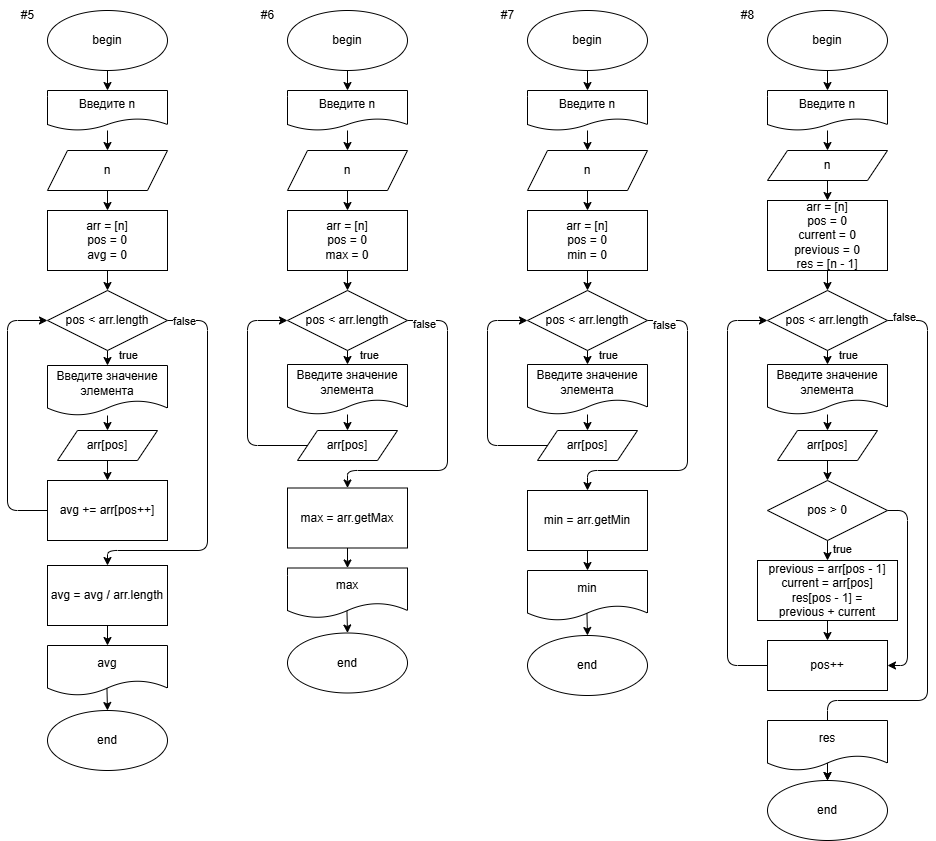

The diagram above was exported from draw.io. Its source (the exported page's mxGraphModel, read from the mxfile embedded in the PNG):
<mxGraphModel dx="764" dy="879" grid="1" gridSize="10" guides="1" tooltips="1" connect="1" arrows="1" fold="1" page="1" pageScale="1" pageWidth="850" pageHeight="1100" math="0" shadow="0">
  <root>
    <mxCell id="0" />
    <mxCell id="1" parent="0" />
    <mxCell id="108" style="edgeStyle=none;html=1;exitX=0.5;exitY=1;exitDx=0;exitDy=0;entryX=0.5;entryY=0;entryDx=0;entryDy=0;" parent="1" source="109" target="117" edge="1">
      <mxGeometry relative="1" as="geometry" />
    </mxCell>
    <mxCell id="109" value="begin" style="ellipse;whiteSpace=wrap;html=1;" parent="1" vertex="1">
      <mxGeometry x="80" y="50" width="120" height="60" as="geometry" />
    </mxCell>
    <mxCell id="110" value="end" style="ellipse;whiteSpace=wrap;html=1;" parent="1" vertex="1">
      <mxGeometry x="80" y="750" width="120" height="60" as="geometry" />
    </mxCell>
    <mxCell id="111" style="edgeStyle=none;html=1;exitX=1;exitY=0.5;exitDx=0;exitDy=0;entryX=0.5;entryY=0;entryDx=0;entryDy=0;" parent="1" source="113" target="130" edge="1">
      <mxGeometry relative="1" as="geometry">
        <mxPoint x="140" y="590" as="targetPoint" />
        <Array as="points">
          <mxPoint x="240" y="360" />
          <mxPoint x="240" y="590" />
          <mxPoint x="140" y="590" />
        </Array>
      </mxGeometry>
    </mxCell>
    <mxCell id="112" value="false" style="edgeLabel;html=1;align=center;verticalAlign=middle;resizable=0;points=[];" parent="111" vertex="1" connectable="0">
      <mxGeometry x="-0.235" y="2" relative="1" as="geometry">
        <mxPoint x="-26" y="-107" as="offset" />
      </mxGeometry>
    </mxCell>
    <mxCell id="133" style="edgeStyle=none;html=1;exitX=0.5;exitY=1;exitDx=0;exitDy=0;entryX=0.5;entryY=0;entryDx=0;entryDy=0;" parent="1" source="113" target="127" edge="1">
      <mxGeometry relative="1" as="geometry" />
    </mxCell>
    <mxCell id="180" value="true" style="edgeLabel;html=1;align=center;verticalAlign=middle;resizable=0;points=[];" parent="133" vertex="1" connectable="0">
      <mxGeometry x="-0.52" y="-1" relative="1" as="geometry">
        <mxPoint x="21" as="offset" />
      </mxGeometry>
    </mxCell>
    <mxCell id="113" value="pos &amp;lt; arr.length" style="rhombus;whiteSpace=wrap;html=1;" parent="1" vertex="1">
      <mxGeometry x="80" y="330" width="120" height="60" as="geometry" />
    </mxCell>
    <mxCell id="114" style="edgeStyle=none;html=1;exitX=0;exitY=0.5;exitDx=0;exitDy=0;entryX=0;entryY=0.5;entryDx=0;entryDy=0;" parent="1" source="121" target="113" edge="1">
      <mxGeometry relative="1" as="geometry">
        <mxPoint x="140" y="310" as="targetPoint" />
        <Array as="points">
          <mxPoint x="40" y="550" />
          <mxPoint x="40" y="360" />
        </Array>
      </mxGeometry>
    </mxCell>
    <mxCell id="115" style="edgeStyle=none;html=1;exitX=0.495;exitY=0.815;exitDx=0;exitDy=0;entryX=0.5;entryY=0;entryDx=0;entryDy=0;exitPerimeter=0;" parent="1" source="122" target="110" edge="1">
      <mxGeometry relative="1" as="geometry">
        <mxPoint x="140" y="745" as="sourcePoint" />
      </mxGeometry>
    </mxCell>
    <mxCell id="116" style="edgeStyle=none;html=1;entryX=0.5;entryY=0;entryDx=0;entryDy=0;" parent="1" source="117" target="119" edge="1">
      <mxGeometry relative="1" as="geometry" />
    </mxCell>
    <mxCell id="117" value="Введите n" style="shape=document;whiteSpace=wrap;html=1;boundedLbl=1;rounded=0;" parent="1" vertex="1">
      <mxGeometry x="80" y="130" width="120" height="40" as="geometry" />
    </mxCell>
    <mxCell id="118" style="edgeStyle=none;html=1;exitX=0.5;exitY=1;exitDx=0;exitDy=0;entryX=0.5;entryY=0;entryDx=0;entryDy=0;" parent="1" source="119" target="125" edge="1">
      <mxGeometry relative="1" as="geometry" />
    </mxCell>
    <mxCell id="119" value="n" style="shape=parallelogram;perimeter=parallelogramPerimeter;whiteSpace=wrap;html=1;fixedSize=1;" parent="1" vertex="1">
      <mxGeometry x="80" y="190" width="120" height="40" as="geometry" />
    </mxCell>
    <mxCell id="121" value="avg += arr[pos++]" style="rounded=0;whiteSpace=wrap;html=1;" parent="1" vertex="1">
      <mxGeometry x="80" y="520" width="120" height="60" as="geometry" />
    </mxCell>
    <mxCell id="122" value="avg" style="shape=document;whiteSpace=wrap;html=1;boundedLbl=1;" parent="1" vertex="1">
      <mxGeometry x="80" y="685" width="120" height="50" as="geometry" />
    </mxCell>
    <mxCell id="123" value="#5" style="text;html=1;align=center;verticalAlign=middle;resizable=0;points=[];autosize=1;strokeColor=none;fillColor=none;" parent="1" vertex="1">
      <mxGeometry x="40" y="40" width="40" height="30" as="geometry" />
    </mxCell>
    <mxCell id="124" style="edgeStyle=none;html=1;exitX=0.5;exitY=1;exitDx=0;exitDy=0;entryX=0.5;entryY=0;entryDx=0;entryDy=0;" parent="1" source="125" target="113" edge="1">
      <mxGeometry relative="1" as="geometry">
        <mxPoint x="140" y="330" as="targetPoint" />
      </mxGeometry>
    </mxCell>
    <mxCell id="125" value="arr = [n]&lt;br&gt;pos = 0&lt;br&gt;avg = 0" style="rounded=0;whiteSpace=wrap;html=1;" parent="1" vertex="1">
      <mxGeometry x="80" y="250" width="120" height="60" as="geometry" />
    </mxCell>
    <mxCell id="126" style="edgeStyle=none;html=1;entryX=0.5;entryY=0;entryDx=0;entryDy=0;" parent="1" source="127" target="129" edge="1">
      <mxGeometry relative="1" as="geometry" />
    </mxCell>
    <mxCell id="127" value="Введите значение элемента" style="shape=document;whiteSpace=wrap;html=1;boundedLbl=1;rounded=0;" parent="1" vertex="1">
      <mxGeometry x="80" y="405" width="120" height="50" as="geometry" />
    </mxCell>
    <mxCell id="128" style="edgeStyle=none;html=1;exitX=0.5;exitY=1;exitDx=0;exitDy=0;entryX=0.5;entryY=0;entryDx=0;entryDy=0;" parent="1" source="129" target="121" edge="1">
      <mxGeometry relative="1" as="geometry" />
    </mxCell>
    <mxCell id="129" value="arr[pos]" style="shape=parallelogram;perimeter=parallelogramPerimeter;whiteSpace=wrap;html=1;fixedSize=1;" parent="1" vertex="1">
      <mxGeometry x="90" y="470" width="100" height="30" as="geometry" />
    </mxCell>
    <mxCell id="132" style="edgeStyle=none;html=1;exitX=0.5;exitY=1;exitDx=0;exitDy=0;entryX=0.5;entryY=0;entryDx=0;entryDy=0;" parent="1" source="130" target="122" edge="1">
      <mxGeometry relative="1" as="geometry" />
    </mxCell>
    <mxCell id="130" value="avg = avg / arr.length" style="rounded=0;whiteSpace=wrap;html=1;" parent="1" vertex="1">
      <mxGeometry x="80" y="605" width="120" height="60" as="geometry" />
    </mxCell>
    <mxCell id="134" style="edgeStyle=none;html=1;exitX=0.5;exitY=1;exitDx=0;exitDy=0;entryX=0.5;entryY=0;entryDx=0;entryDy=0;" parent="1" source="135" target="144" edge="1">
      <mxGeometry relative="1" as="geometry" />
    </mxCell>
    <mxCell id="135" value="begin" style="ellipse;whiteSpace=wrap;html=1;" parent="1" vertex="1">
      <mxGeometry x="320" y="50" width="120" height="60" as="geometry" />
    </mxCell>
    <mxCell id="136" value="end" style="ellipse;whiteSpace=wrap;html=1;" parent="1" vertex="1">
      <mxGeometry x="320" y="672.5" width="120" height="60" as="geometry" />
    </mxCell>
    <mxCell id="137" style="edgeStyle=none;html=1;exitX=1;exitY=0.5;exitDx=0;exitDy=0;entryX=0.5;entryY=0;entryDx=0;entryDy=0;" parent="1" source="140" target="148" edge="1">
      <mxGeometry relative="1" as="geometry">
        <mxPoint x="380" y="590" as="targetPoint" />
        <Array as="points">
          <mxPoint x="480" y="360" />
          <mxPoint x="480" y="510" />
          <mxPoint x="380" y="510" />
          <mxPoint x="380" y="520" />
        </Array>
      </mxGeometry>
    </mxCell>
    <mxCell id="138" value="false" style="edgeLabel;html=1;align=center;verticalAlign=middle;resizable=0;points=[];" parent="137" vertex="1" connectable="0">
      <mxGeometry x="-0.235" y="2" relative="1" as="geometry">
        <mxPoint x="-26" y="-75" as="offset" />
      </mxGeometry>
    </mxCell>
    <mxCell id="139" style="edgeStyle=none;html=1;exitX=0.5;exitY=1;exitDx=0;exitDy=0;entryX=0.5;entryY=0;entryDx=0;entryDy=0;" parent="1" source="140" target="154" edge="1">
      <mxGeometry relative="1" as="geometry" />
    </mxCell>
    <mxCell id="182" value="true" style="edgeLabel;html=1;align=center;verticalAlign=middle;resizable=0;points=[];" parent="139" vertex="1" connectable="0">
      <mxGeometry x="-0.2" relative="1" as="geometry">
        <mxPoint x="21" y="-2" as="offset" />
      </mxGeometry>
    </mxCell>
    <mxCell id="140" value="pos &amp;lt; arr.length" style="rhombus;whiteSpace=wrap;html=1;" parent="1" vertex="1">
      <mxGeometry x="320" y="330" width="120" height="60" as="geometry" />
    </mxCell>
    <mxCell id="141" style="edgeStyle=none;html=1;exitX=0;exitY=0.5;exitDx=0;exitDy=0;entryX=0;entryY=0.5;entryDx=0;entryDy=0;" parent="1" source="156" target="140" edge="1">
      <mxGeometry relative="1" as="geometry">
        <mxPoint x="380" y="310" as="targetPoint" />
        <Array as="points">
          <mxPoint x="280" y="485" />
          <mxPoint x="280" y="360" />
        </Array>
      </mxGeometry>
    </mxCell>
    <mxCell id="142" style="edgeStyle=none;html=1;exitX=0.495;exitY=0.815;exitDx=0;exitDy=0;entryX=0.5;entryY=0;entryDx=0;entryDy=0;exitPerimeter=0;" parent="1" source="149" target="136" edge="1">
      <mxGeometry relative="1" as="geometry">
        <mxPoint x="380" y="667.5" as="sourcePoint" />
      </mxGeometry>
    </mxCell>
    <mxCell id="143" style="edgeStyle=none;html=1;entryX=0.5;entryY=0;entryDx=0;entryDy=0;" parent="1" source="144" target="146" edge="1">
      <mxGeometry relative="1" as="geometry" />
    </mxCell>
    <mxCell id="144" value="Введите n" style="shape=document;whiteSpace=wrap;html=1;boundedLbl=1;rounded=0;" parent="1" vertex="1">
      <mxGeometry x="320" y="130" width="120" height="40" as="geometry" />
    </mxCell>
    <mxCell id="145" style="edgeStyle=none;html=1;exitX=0.5;exitY=1;exitDx=0;exitDy=0;entryX=0.5;entryY=0;entryDx=0;entryDy=0;" parent="1" source="146" target="152" edge="1">
      <mxGeometry relative="1" as="geometry" />
    </mxCell>
    <mxCell id="146" value="n" style="shape=parallelogram;perimeter=parallelogramPerimeter;whiteSpace=wrap;html=1;fixedSize=1;" parent="1" vertex="1">
      <mxGeometry x="320" y="190" width="120" height="40" as="geometry" />
    </mxCell>
    <mxCell id="147" style="edgeStyle=none;html=1;exitX=0.5;exitY=1;exitDx=0;exitDy=0;entryX=0.5;entryY=0;entryDx=0;entryDy=0;" parent="1" source="148" target="149" edge="1">
      <mxGeometry relative="1" as="geometry" />
    </mxCell>
    <mxCell id="148" value="max = arr.getMax" style="rounded=0;whiteSpace=wrap;html=1;" parent="1" vertex="1">
      <mxGeometry x="320" y="527.5" width="120" height="60" as="geometry" />
    </mxCell>
    <mxCell id="149" value="max" style="shape=document;whiteSpace=wrap;html=1;boundedLbl=1;" parent="1" vertex="1">
      <mxGeometry x="320" y="607.5" width="120" height="50" as="geometry" />
    </mxCell>
    <mxCell id="150" value="#6" style="text;html=1;align=center;verticalAlign=middle;resizable=0;points=[];autosize=1;strokeColor=none;fillColor=none;" parent="1" vertex="1">
      <mxGeometry x="280" y="40" width="40" height="30" as="geometry" />
    </mxCell>
    <mxCell id="151" style="edgeStyle=none;html=1;exitX=0.5;exitY=1;exitDx=0;exitDy=0;entryX=0.5;entryY=0;entryDx=0;entryDy=0;" parent="1" source="152" target="140" edge="1">
      <mxGeometry relative="1" as="geometry">
        <mxPoint x="380" y="330" as="targetPoint" />
      </mxGeometry>
    </mxCell>
    <mxCell id="152" value="arr = [n]&lt;br&gt;pos = 0&lt;br&gt;max = 0" style="rounded=0;whiteSpace=wrap;html=1;" parent="1" vertex="1">
      <mxGeometry x="320" y="250" width="120" height="60" as="geometry" />
    </mxCell>
    <mxCell id="153" style="edgeStyle=none;html=1;entryX=0.5;entryY=0;entryDx=0;entryDy=0;" parent="1" source="154" target="156" edge="1">
      <mxGeometry relative="1" as="geometry" />
    </mxCell>
    <mxCell id="154" value="Введите значение элемента" style="shape=document;whiteSpace=wrap;html=1;boundedLbl=1;rounded=0;" parent="1" vertex="1">
      <mxGeometry x="320" y="404" width="120" height="50" as="geometry" />
    </mxCell>
    <mxCell id="156" value="arr[pos]" style="shape=parallelogram;perimeter=parallelogramPerimeter;whiteSpace=wrap;html=1;fixedSize=1;" parent="1" vertex="1">
      <mxGeometry x="330" y="470" width="100" height="30" as="geometry" />
    </mxCell>
    <mxCell id="157" style="edgeStyle=none;html=1;exitX=0.5;exitY=1;exitDx=0;exitDy=0;entryX=0.5;entryY=0;entryDx=0;entryDy=0;" parent="1" source="158" target="167" edge="1">
      <mxGeometry relative="1" as="geometry" />
    </mxCell>
    <mxCell id="158" value="begin" style="ellipse;whiteSpace=wrap;html=1;" parent="1" vertex="1">
      <mxGeometry x="560" y="50" width="120" height="60" as="geometry" />
    </mxCell>
    <mxCell id="159" value="end" style="ellipse;whiteSpace=wrap;html=1;" parent="1" vertex="1">
      <mxGeometry x="560" y="675" width="120" height="60" as="geometry" />
    </mxCell>
    <mxCell id="160" style="edgeStyle=none;html=1;exitX=1;exitY=0.5;exitDx=0;exitDy=0;entryX=0.5;entryY=0;entryDx=0;entryDy=0;" parent="1" source="163" target="171" edge="1">
      <mxGeometry relative="1" as="geometry">
        <mxPoint x="620" y="590" as="targetPoint" />
        <Array as="points">
          <mxPoint x="720" y="360" />
          <mxPoint x="720" y="510" />
          <mxPoint x="620" y="510" />
        </Array>
      </mxGeometry>
    </mxCell>
    <mxCell id="161" value="false" style="edgeLabel;html=1;align=center;verticalAlign=middle;resizable=0;points=[];" parent="160" vertex="1" connectable="0">
      <mxGeometry x="-0.235" y="2" relative="1" as="geometry">
        <mxPoint x="-26" y="-75" as="offset" />
      </mxGeometry>
    </mxCell>
    <mxCell id="162" style="edgeStyle=none;html=1;exitX=0.5;exitY=1;exitDx=0;exitDy=0;entryX=0.5;entryY=0;entryDx=0;entryDy=0;" parent="1" source="163" target="177" edge="1">
      <mxGeometry relative="1" as="geometry" />
    </mxCell>
    <mxCell id="183" value="true" style="edgeLabel;html=1;align=center;verticalAlign=middle;resizable=0;points=[];" parent="162" vertex="1" connectable="0">
      <mxGeometry x="-0.4857" y="-1" relative="1" as="geometry">
        <mxPoint x="21" as="offset" />
      </mxGeometry>
    </mxCell>
    <mxCell id="163" value="pos &amp;lt; arr.length" style="rhombus;whiteSpace=wrap;html=1;" parent="1" vertex="1">
      <mxGeometry x="560" y="330" width="120" height="60" as="geometry" />
    </mxCell>
    <mxCell id="164" style="edgeStyle=none;html=1;exitX=0;exitY=0.5;exitDx=0;exitDy=0;entryX=0;entryY=0.5;entryDx=0;entryDy=0;" parent="1" source="179" target="163" edge="1">
      <mxGeometry relative="1" as="geometry">
        <mxPoint x="620" y="310" as="targetPoint" />
        <Array as="points">
          <mxPoint x="520" y="485" />
          <mxPoint x="520" y="360" />
        </Array>
      </mxGeometry>
    </mxCell>
    <mxCell id="165" style="edgeStyle=none;html=1;exitX=0.495;exitY=0.815;exitDx=0;exitDy=0;entryX=0.5;entryY=0;entryDx=0;entryDy=0;exitPerimeter=0;" parent="1" source="172" target="159" edge="1">
      <mxGeometry relative="1" as="geometry">
        <mxPoint x="620" y="670" as="sourcePoint" />
      </mxGeometry>
    </mxCell>
    <mxCell id="166" style="edgeStyle=none;html=1;entryX=0.5;entryY=0;entryDx=0;entryDy=0;" parent="1" source="167" target="169" edge="1">
      <mxGeometry relative="1" as="geometry" />
    </mxCell>
    <mxCell id="167" value="Введите n" style="shape=document;whiteSpace=wrap;html=1;boundedLbl=1;rounded=0;" parent="1" vertex="1">
      <mxGeometry x="560" y="130" width="120" height="40" as="geometry" />
    </mxCell>
    <mxCell id="168" style="edgeStyle=none;html=1;exitX=0.5;exitY=1;exitDx=0;exitDy=0;entryX=0.5;entryY=0;entryDx=0;entryDy=0;" parent="1" source="169" target="175" edge="1">
      <mxGeometry relative="1" as="geometry" />
    </mxCell>
    <mxCell id="169" value="n" style="shape=parallelogram;perimeter=parallelogramPerimeter;whiteSpace=wrap;html=1;fixedSize=1;" parent="1" vertex="1">
      <mxGeometry x="560" y="190" width="120" height="40" as="geometry" />
    </mxCell>
    <mxCell id="170" style="edgeStyle=none;html=1;exitX=0.5;exitY=1;exitDx=0;exitDy=0;entryX=0.5;entryY=0;entryDx=0;entryDy=0;" parent="1" source="171" target="172" edge="1">
      <mxGeometry relative="1" as="geometry" />
    </mxCell>
    <mxCell id="171" value="min = arr.getMin" style="rounded=0;whiteSpace=wrap;html=1;" parent="1" vertex="1">
      <mxGeometry x="560" y="530" width="120" height="60" as="geometry" />
    </mxCell>
    <mxCell id="172" value="min" style="shape=document;whiteSpace=wrap;html=1;boundedLbl=1;" parent="1" vertex="1">
      <mxGeometry x="560" y="610" width="120" height="50" as="geometry" />
    </mxCell>
    <mxCell id="173" value="#7" style="text;html=1;align=center;verticalAlign=middle;resizable=0;points=[];autosize=1;strokeColor=none;fillColor=none;" parent="1" vertex="1">
      <mxGeometry x="520" y="40" width="40" height="30" as="geometry" />
    </mxCell>
    <mxCell id="174" style="edgeStyle=none;html=1;exitX=0.5;exitY=1;exitDx=0;exitDy=0;entryX=0.5;entryY=0;entryDx=0;entryDy=0;" parent="1" source="175" target="163" edge="1">
      <mxGeometry relative="1" as="geometry">
        <mxPoint x="620" y="330" as="targetPoint" />
      </mxGeometry>
    </mxCell>
    <mxCell id="175" value="arr = [n]&lt;br&gt;pos = 0&lt;br&gt;min = 0" style="rounded=0;whiteSpace=wrap;html=1;" parent="1" vertex="1">
      <mxGeometry x="560" y="250" width="120" height="60" as="geometry" />
    </mxCell>
    <mxCell id="176" style="edgeStyle=none;html=1;entryX=0.5;entryY=0;entryDx=0;entryDy=0;" parent="1" source="177" target="179" edge="1">
      <mxGeometry relative="1" as="geometry" />
    </mxCell>
    <mxCell id="177" value="Введите значение элемента" style="shape=document;whiteSpace=wrap;html=1;boundedLbl=1;rounded=0;" parent="1" vertex="1">
      <mxGeometry x="560" y="404" width="120" height="50" as="geometry" />
    </mxCell>
    <mxCell id="179" value="arr[pos]" style="shape=parallelogram;perimeter=parallelogramPerimeter;whiteSpace=wrap;html=1;fixedSize=1;" parent="1" vertex="1">
      <mxGeometry x="570" y="470" width="100" height="30" as="geometry" />
    </mxCell>
    <mxCell id="184" style="edgeStyle=none;html=1;exitX=0.5;exitY=1;exitDx=0;exitDy=0;entryX=0.5;entryY=0;entryDx=0;entryDy=0;" parent="1" source="185" target="195" edge="1">
      <mxGeometry relative="1" as="geometry" />
    </mxCell>
    <mxCell id="185" value="begin" style="ellipse;whiteSpace=wrap;html=1;" parent="1" vertex="1">
      <mxGeometry x="800" y="50" width="120" height="60" as="geometry" />
    </mxCell>
    <mxCell id="186" value="end" style="ellipse;whiteSpace=wrap;html=1;" parent="1" vertex="1">
      <mxGeometry x="800" y="820" width="120" height="60" as="geometry" />
    </mxCell>
    <mxCell id="187" style="edgeStyle=none;html=1;exitX=1;exitY=0.5;exitDx=0;exitDy=0;entryX=0.5;entryY=0;entryDx=0;entryDy=0;" parent="1" source="191" target="186" edge="1">
      <mxGeometry relative="1" as="geometry">
        <mxPoint x="860" y="830" as="targetPoint" />
        <Array as="points">
          <mxPoint x="960" y="360" />
          <mxPoint x="960" y="740" />
          <mxPoint x="860" y="740" />
        </Array>
      </mxGeometry>
    </mxCell>
    <mxCell id="188" value="false" style="edgeLabel;html=1;align=center;verticalAlign=middle;resizable=0;points=[];" parent="187" vertex="1" connectable="0">
      <mxGeometry x="-0.235" y="2" relative="1" as="geometry">
        <mxPoint x="-26" y="-194" as="offset" />
      </mxGeometry>
    </mxCell>
    <mxCell id="189" style="edgeStyle=none;html=1;exitX=0.5;exitY=1;exitDx=0;exitDy=0;entryX=0.5;entryY=0;entryDx=0;entryDy=0;" parent="1" source="191" target="205" edge="1">
      <mxGeometry relative="1" as="geometry" />
    </mxCell>
    <mxCell id="190" value="true" style="edgeLabel;html=1;align=center;verticalAlign=middle;resizable=0;points=[];" parent="189" vertex="1" connectable="0">
      <mxGeometry x="-0.4857" y="-1" relative="1" as="geometry">
        <mxPoint x="21" as="offset" />
      </mxGeometry>
    </mxCell>
    <mxCell id="191" value="pos &amp;lt; arr.length" style="rhombus;whiteSpace=wrap;html=1;" parent="1" vertex="1">
      <mxGeometry x="800" y="330" width="120" height="60" as="geometry" />
    </mxCell>
    <mxCell id="192" style="edgeStyle=none;html=1;entryX=0;entryY=0.5;entryDx=0;entryDy=0;exitX=0;exitY=0.5;exitDx=0;exitDy=0;" parent="1" source="212" target="191" edge="1">
      <mxGeometry relative="1" as="geometry">
        <mxPoint x="860" y="310" as="targetPoint" />
        <Array as="points">
          <mxPoint x="760" y="705" />
          <mxPoint x="760" y="360" />
        </Array>
        <mxPoint x="760" y="550" as="sourcePoint" />
      </mxGeometry>
    </mxCell>
    <mxCell id="194" style="edgeStyle=none;html=1;entryX=0.5;entryY=0;entryDx=0;entryDy=0;" parent="1" source="195" target="197" edge="1">
      <mxGeometry relative="1" as="geometry" />
    </mxCell>
    <mxCell id="195" value="Введите n" style="shape=document;whiteSpace=wrap;html=1;boundedLbl=1;rounded=0;" parent="1" vertex="1">
      <mxGeometry x="800" y="130" width="120" height="40" as="geometry" />
    </mxCell>
    <mxCell id="196" style="edgeStyle=none;html=1;exitX=0.5;exitY=1;exitDx=0;exitDy=0;entryX=0.5;entryY=0;entryDx=0;entryDy=0;" parent="1" source="197" target="203" edge="1">
      <mxGeometry relative="1" as="geometry" />
    </mxCell>
    <mxCell id="197" value="n" style="shape=parallelogram;perimeter=parallelogramPerimeter;whiteSpace=wrap;html=1;fixedSize=1;" parent="1" vertex="1">
      <mxGeometry x="800" y="190" width="120" height="30" as="geometry" />
    </mxCell>
    <mxCell id="219" style="edgeStyle=none;html=1;exitX=0.5;exitY=1;exitDx=0;exitDy=0;entryX=0.5;entryY=0;entryDx=0;entryDy=0;" parent="1" source="199" edge="1">
      <mxGeometry relative="1" as="geometry">
        <mxPoint x="860" y="680" as="targetPoint" />
      </mxGeometry>
    </mxCell>
    <mxCell id="199" value="previous = arr[pos - 1]&lt;br&gt;current = arr[pos]&lt;br&gt;res[pos - 1] = &lt;br&gt;previous + current" style="rounded=0;whiteSpace=wrap;html=1;" parent="1" vertex="1">
      <mxGeometry x="790" y="600" width="140" height="60" as="geometry" />
    </mxCell>
    <mxCell id="201" value="#8" style="text;html=1;align=center;verticalAlign=middle;resizable=0;points=[];autosize=1;strokeColor=none;fillColor=none;" parent="1" vertex="1">
      <mxGeometry x="760" y="40" width="40" height="30" as="geometry" />
    </mxCell>
    <mxCell id="202" style="edgeStyle=none;html=1;exitX=0.5;exitY=1;exitDx=0;exitDy=0;entryX=0.5;entryY=0;entryDx=0;entryDy=0;" parent="1" source="203" target="191" edge="1">
      <mxGeometry relative="1" as="geometry">
        <mxPoint x="860" y="330" as="targetPoint" />
      </mxGeometry>
    </mxCell>
    <mxCell id="203" value="arr = [n]&lt;br&gt;pos = 0&lt;br&gt;current = 0&lt;br&gt;previous = 0&lt;br&gt;res = [n - 1]" style="rounded=0;whiteSpace=wrap;html=1;" parent="1" vertex="1">
      <mxGeometry x="800" y="240" width="120" height="70" as="geometry" />
    </mxCell>
    <mxCell id="204" style="edgeStyle=none;html=1;entryX=0.5;entryY=0;entryDx=0;entryDy=0;" parent="1" source="205" target="207" edge="1">
      <mxGeometry relative="1" as="geometry" />
    </mxCell>
    <mxCell id="205" value="Введите значение элемента" style="shape=document;whiteSpace=wrap;html=1;boundedLbl=1;rounded=0;" parent="1" vertex="1">
      <mxGeometry x="800" y="404" width="120" height="50" as="geometry" />
    </mxCell>
    <mxCell id="216" style="edgeStyle=none;html=1;exitX=0.5;exitY=1;exitDx=0;exitDy=0;entryX=0.5;entryY=0;entryDx=0;entryDy=0;" parent="1" source="207" target="208" edge="1">
      <mxGeometry relative="1" as="geometry" />
    </mxCell>
    <mxCell id="207" value="arr[pos]" style="shape=parallelogram;perimeter=parallelogramPerimeter;whiteSpace=wrap;html=1;fixedSize=1;" parent="1" vertex="1">
      <mxGeometry x="810" y="470" width="100" height="30" as="geometry" />
    </mxCell>
    <mxCell id="209" style="edgeStyle=none;html=1;exitX=0.5;exitY=1;exitDx=0;exitDy=0;entryX=0.5;entryY=0;entryDx=0;entryDy=0;" parent="1" source="208" target="199" edge="1">
      <mxGeometry relative="1" as="geometry" />
    </mxCell>
    <mxCell id="210" value="true" style="edgeLabel;html=1;align=center;verticalAlign=middle;resizable=0;points=[];" parent="209" vertex="1" connectable="0">
      <mxGeometry x="-0.14" y="1" relative="1" as="geometry">
        <mxPoint x="13" y="-1" as="offset" />
      </mxGeometry>
    </mxCell>
    <mxCell id="213" style="edgeStyle=none;html=1;exitX=1;exitY=0.5;exitDx=0;exitDy=0;entryX=1;entryY=0.5;entryDx=0;entryDy=0;" parent="1" source="208" target="212" edge="1">
      <mxGeometry relative="1" as="geometry">
        <Array as="points">
          <mxPoint x="940" y="550" />
          <mxPoint x="940" y="705" />
        </Array>
      </mxGeometry>
    </mxCell>
    <mxCell id="208" value="pos &amp;gt; 0" style="rhombus;whiteSpace=wrap;html=1;" parent="1" vertex="1">
      <mxGeometry x="800" y="520" width="120" height="60" as="geometry" />
    </mxCell>
    <mxCell id="212" value="pos++" style="rounded=0;whiteSpace=wrap;html=1;" parent="1" vertex="1">
      <mxGeometry x="800" y="680" width="120" height="50" as="geometry" />
    </mxCell>
    <mxCell id="224" style="edgeStyle=none;html=1;entryX=0.5;entryY=0;entryDx=0;entryDy=0;" parent="1" source="222" target="186" edge="1">
      <mxGeometry relative="1" as="geometry">
        <mxPoint x="860" y="820" as="targetPoint" />
      </mxGeometry>
    </mxCell>
    <mxCell id="222" value="res" style="shape=document;whiteSpace=wrap;html=1;boundedLbl=1;" parent="1" vertex="1">
      <mxGeometry x="800" y="760" width="120" height="50" as="geometry" />
    </mxCell>
  </root>
</mxGraphModel>